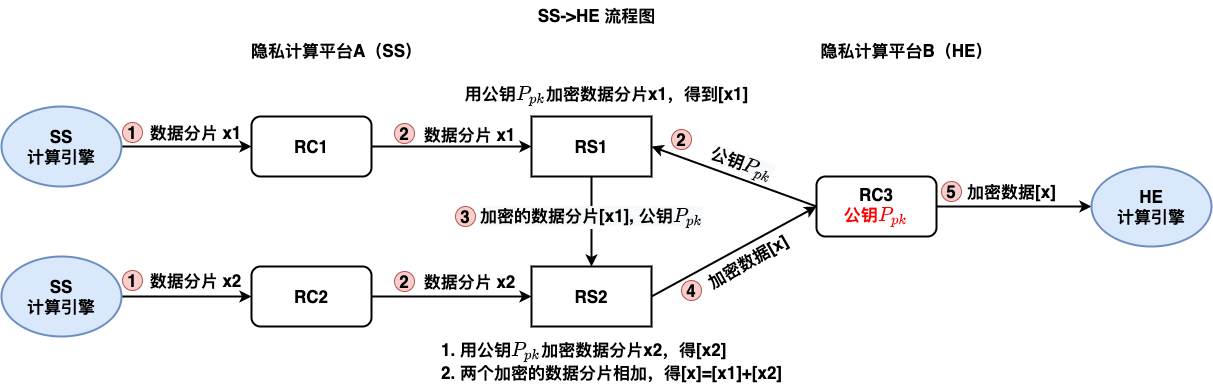

The diagram above was exported from draw.io. Its source (the exported page's mxGraphModel, read from the mxfile embedded in the PNG):
<mxGraphModel dx="2407" dy="1160" grid="1" gridSize="10" guides="1" tooltips="1" connect="1" arrows="1" fold="1" page="1" pageScale="1" pageWidth="827" pageHeight="1169" math="1" shadow="0">
  <root>
    <mxCell id="0" />
    <mxCell id="1" parent="0" />
    <mxCell id="2" value="RC1" style="rounded=1;whiteSpace=wrap;html=1;fontSize=17;fontStyle=1;strokeWidth=2;" vertex="1" parent="1">
      <mxGeometry x="160" y="1136" width="120" height="60" as="geometry" />
    </mxCell>
    <mxCell id="3" value="RC2" style="rounded=1;whiteSpace=wrap;html=1;fontSize=17;fontStyle=1;strokeWidth=2;" vertex="1" parent="1">
      <mxGeometry x="160" y="1286" width="120" height="60" as="geometry" />
    </mxCell>
    <mxCell id="4" style="edgeStyle=orthogonalEdgeStyle;rounded=0;orthogonalLoop=1;jettySize=auto;html=1;exitX=0;exitY=0.5;exitDx=0;exitDy=0;entryX=1;entryY=0.5;entryDx=0;entryDy=0;strokeWidth=2;fontStyle=1;startArrow=classic;startFill=1;endArrow=none;endFill=0;" edge="1" source="7" target="2" parent="1">
      <mxGeometry relative="1" as="geometry" />
    </mxCell>
    <mxCell id="5" style="edgeStyle=orthogonalEdgeStyle;rounded=0;orthogonalLoop=1;jettySize=auto;html=1;exitX=0.5;exitY=1;exitDx=0;exitDy=0;entryX=0.5;entryY=0;entryDx=0;entryDy=0;fontSize=17;startArrow=none;startFill=0;endArrow=classic;endFill=1;strokeWidth=2;" edge="1" source="7" target="9" parent="1">
      <mxGeometry relative="1" as="geometry" />
    </mxCell>
    <mxCell id="6" value="&lt;span style=&quot;font-weight: 700 ; background-color: rgb(248 , 249 , 250)&quot;&gt;加密的数据分片[x1], 公钥\(P_{pk}\)&lt;/span&gt;" style="edgeLabel;html=1;align=center;verticalAlign=middle;resizable=0;points=[];fontSize=17;" vertex="1" connectable="0" parent="5">
      <mxGeometry x="-0.1111" y="-1" relative="1" as="geometry">
        <mxPoint as="offset" />
      </mxGeometry>
    </mxCell>
    <mxCell id="7" value="RS1" style="rounded=0;whiteSpace=wrap;html=1;fontSize=17;fontStyle=1;strokeWidth=2;" vertex="1" parent="1">
      <mxGeometry x="440" y="1136" width="120" height="60" as="geometry" />
    </mxCell>
    <mxCell id="8" style="edgeStyle=orthogonalEdgeStyle;rounded=0;orthogonalLoop=1;jettySize=auto;html=1;exitX=0;exitY=0.5;exitDx=0;exitDy=0;entryX=1;entryY=0.5;entryDx=0;entryDy=0;strokeWidth=2;fontStyle=1;startArrow=classic;startFill=1;endArrow=none;endFill=0;" edge="1" source="9" target="3" parent="1">
      <mxGeometry relative="1" as="geometry" />
    </mxCell>
    <mxCell id="9" value="RS2" style="rounded=0;whiteSpace=wrap;html=1;fontSize=17;fontStyle=1;strokeWidth=2;" vertex="1" parent="1">
      <mxGeometry x="440" y="1286" width="120" height="60" as="geometry" />
    </mxCell>
    <mxCell id="10" style="rounded=0;orthogonalLoop=1;jettySize=auto;html=1;exitX=0;exitY=0.5;exitDx=0;exitDy=0;entryX=1;entryY=0.5;entryDx=0;entryDy=0;strokeWidth=2;fontStyle=1;startArrow=classic;startFill=1;endArrow=none;endFill=0;" edge="1" source="14" target="9" parent="1">
      <mxGeometry relative="1" as="geometry" />
    </mxCell>
    <mxCell id="11" style="rounded=0;orthogonalLoop=1;jettySize=auto;html=1;exitX=0;exitY=0.5;exitDx=0;exitDy=0;entryX=1;entryY=0.5;entryDx=0;entryDy=0;fontSize=17;startArrow=none;startFill=0;endArrow=classic;endFill=1;strokeWidth=2;" edge="1" source="14" target="7" parent="1">
      <mxGeometry relative="1" as="geometry" />
    </mxCell>
    <mxCell id="12" value="&lt;span style=&quot;font-weight: 700 ; background-color: rgb(248 , 249 , 250)&quot;&gt;公钥\(P_{pk}\)&lt;/span&gt;" style="edgeLabel;html=1;align=center;verticalAlign=middle;resizable=0;points=[];fontSize=17;rotation=20;" vertex="1" connectable="0" parent="11">
      <mxGeometry x="-0.1319" y="1" relative="1" as="geometry">
        <mxPoint x="-4" y="-18" as="offset" />
      </mxGeometry>
    </mxCell>
    <mxCell id="13" style="edgeStyle=none;rounded=0;orthogonalLoop=1;jettySize=auto;html=1;exitX=1;exitY=0.5;exitDx=0;exitDy=0;fontSize=17;startArrow=none;startFill=0;endArrow=classic;endFill=1;strokeWidth=2;entryX=0;entryY=0.5;entryDx=0;entryDy=0;" edge="1" source="14" target="37" parent="1">
      <mxGeometry relative="1" as="geometry">
        <mxPoint x="970" y="1226" as="targetPoint" />
      </mxGeometry>
    </mxCell>
    <mxCell id="14" value="RC3&lt;br&gt;&lt;span style=&quot;color: rgb(255 , 0 , 0) ; font-family: &amp;#34;helvetica&amp;#34;&quot;&gt;公钥\(P_{pk}\)&lt;/span&gt;" style="rounded=1;whiteSpace=wrap;html=1;fontSize=17;fontStyle=1;strokeWidth=2;" vertex="1" parent="1">
      <mxGeometry x="725" y="1196" width="120" height="60" as="geometry" />
    </mxCell>
    <mxCell id="15" value="加密数据[x]" style="text;html=1;align=center;verticalAlign=middle;resizable=0;points=[];autosize=1;strokeColor=none;fontSize=17;fontStyle=1;rotation=-30;" vertex="1" parent="1">
      <mxGeometry x="606" y="1266" width="100" height="30" as="geometry" />
    </mxCell>
    <mxCell id="16" value="&lt;div style=&quot;text-align: left&quot;&gt;&lt;span&gt;1. 用公钥\(P_{pk}\)&lt;/span&gt;&lt;span&gt;加密数据分片x2，得[x2]&lt;/span&gt;&lt;/div&gt;&lt;div style=&quot;text-align: left&quot;&gt;&lt;span&gt;2. 两个加密的数据分片相加，得[x]=[x1]+[x2]&lt;/span&gt;&lt;/div&gt;" style="text;html=1;align=center;verticalAlign=middle;resizable=0;points=[];autosize=1;strokeColor=none;fontSize=17;fontStyle=1" vertex="1" parent="1">
      <mxGeometry x="340" y="1356" width="360" height="50" as="geometry" />
    </mxCell>
    <mxCell id="17" value="&lt;span&gt;SS-&amp;gt;HE 流程图&lt;/span&gt;" style="text;html=1;align=center;verticalAlign=middle;resizable=0;points=[];autosize=1;strokeColor=none;fontSize=17;fontStyle=1" vertex="1" parent="1">
      <mxGeometry x="440" y="1020" width="130" height="30" as="geometry" />
    </mxCell>
    <mxCell id="18" value="隐私计算平台A（SS）" style="text;html=1;align=center;verticalAlign=middle;resizable=0;points=[];autosize=1;strokeColor=none;fontSize=17;fontStyle=1" vertex="1" parent="1">
      <mxGeometry x="150" y="1055" width="190" height="30" as="geometry" />
    </mxCell>
    <mxCell id="19" value="隐私计算平台B（HE）" style="text;html=1;align=center;verticalAlign=middle;resizable=0;points=[];autosize=1;strokeColor=none;fontSize=17;fontStyle=1" vertex="1" parent="1">
      <mxGeometry x="720" y="1055" width="190" height="30" as="geometry" />
    </mxCell>
    <mxCell id="20" value="4" style="ellipse;whiteSpace=wrap;html=1;aspect=fixed;fontSize=17;fontStyle=1;fillColor=#f8cecc;strokeColor=#b85450;" vertex="1" parent="1">
      <mxGeometry x="590" y="1300" width="20" height="20" as="geometry" />
    </mxCell>
    <mxCell id="21" value="2" style="ellipse;whiteSpace=wrap;html=1;aspect=fixed;fontSize=17;fontStyle=1;fillColor=#f8cecc;strokeColor=#b85450;" vertex="1" parent="1">
      <mxGeometry x="303" y="1143" width="20" height="20" as="geometry" />
    </mxCell>
    <mxCell id="22" value="2" style="ellipse;whiteSpace=wrap;html=1;aspect=fixed;fontSize=17;fontStyle=1;fillColor=#f8cecc;strokeColor=#b85450;" vertex="1" parent="1">
      <mxGeometry x="303" y="1291" width="20" height="20" as="geometry" />
    </mxCell>
    <mxCell id="23" value="数据分片 x1" style="text;html=1;align=center;verticalAlign=middle;resizable=0;points=[];autosize=1;strokeColor=none;fontSize=17;fontStyle=1" vertex="1" parent="1">
      <mxGeometry x="323" y="1139" width="110" height="30" as="geometry" />
    </mxCell>
    <mxCell id="24" value="数据分片 x2" style="text;html=1;align=center;verticalAlign=middle;resizable=0;points=[];autosize=1;strokeColor=none;fontSize=17;fontStyle=1" vertex="1" parent="1">
      <mxGeometry x="323" y="1286" width="110" height="30" as="geometry" />
    </mxCell>
    <mxCell id="25" value="2" style="ellipse;whiteSpace=wrap;html=1;aspect=fixed;fontSize=17;fontStyle=1;fillColor=#f8cecc;strokeColor=#b85450;" vertex="1" parent="1">
      <mxGeometry x="580" y="1149" width="20" height="20" as="geometry" />
    </mxCell>
    <mxCell id="26" value="用公钥\(P_{pk}\)加密数据分片x1，得到[x1]" style="text;html=1;align=center;verticalAlign=middle;resizable=0;points=[];autosize=1;strokeColor=none;fontSize=17;fontStyle=1" vertex="1" parent="1">
      <mxGeometry x="345" y="1100" width="340" height="30" as="geometry" />
    </mxCell>
    <mxCell id="27" value="3" style="ellipse;whiteSpace=wrap;html=1;aspect=fixed;fontSize=17;fontStyle=1;fillColor=#f8cecc;strokeColor=#b85450;" vertex="1" parent="1">
      <mxGeometry x="364" y="1226" width="20" height="20" as="geometry" />
    </mxCell>
    <mxCell id="28" value="加密数据[x]" style="text;html=1;align=center;verticalAlign=middle;resizable=0;points=[];autosize=1;strokeColor=none;fontSize=17;fontStyle=1;rotation=0;" vertex="1" parent="1">
      <mxGeometry x="870" y="1196" width="100" height="30" as="geometry" />
    </mxCell>
    <mxCell id="29" style="edgeStyle=none;rounded=0;orthogonalLoop=1;jettySize=auto;html=1;exitX=1;exitY=0.5;exitDx=0;exitDy=0;entryX=0;entryY=0.5;entryDx=0;entryDy=0;fontSize=17;startArrow=none;startFill=0;endArrow=classic;endFill=1;strokeWidth=2;" edge="1" source="30" target="2" parent="1">
      <mxGeometry relative="1" as="geometry" />
    </mxCell>
    <mxCell id="30" value="&lt;b&gt;SS&lt;br&gt;计算引擎&lt;/b&gt;" style="ellipse;whiteSpace=wrap;html=1;fontSize=17;strokeWidth=2;fillColor=#dae8fc;strokeColor=#6c8ebf;" vertex="1" parent="1">
      <mxGeometry x="-90" y="1126" width="120" height="80" as="geometry" />
    </mxCell>
    <mxCell id="31" style="edgeStyle=none;rounded=0;orthogonalLoop=1;jettySize=auto;html=1;exitX=1;exitY=0.5;exitDx=0;exitDy=0;entryX=0;entryY=0.5;entryDx=0;entryDy=0;fontSize=17;startArrow=none;startFill=0;endArrow=classic;endFill=1;strokeWidth=2;" edge="1" source="32" target="3" parent="1">
      <mxGeometry relative="1" as="geometry" />
    </mxCell>
    <mxCell id="32" value="&lt;b&gt;SS&lt;br&gt;计算引擎&lt;/b&gt;" style="ellipse;whiteSpace=wrap;html=1;fontSize=17;strokeWidth=2;fillColor=#dae8fc;strokeColor=#6c8ebf;" vertex="1" parent="1">
      <mxGeometry x="-90" y="1276" width="120" height="80" as="geometry" />
    </mxCell>
    <mxCell id="33" value="数据分片 x1" style="text;html=1;align=center;verticalAlign=middle;resizable=0;points=[];autosize=1;strokeColor=none;fontSize=17;fontStyle=1" vertex="1" parent="1">
      <mxGeometry x="49" y="1137" width="110" height="30" as="geometry" />
    </mxCell>
    <mxCell id="34" value="数据分片 x2" style="text;html=1;align=center;verticalAlign=middle;resizable=0;points=[];autosize=1;strokeColor=none;fontSize=17;fontStyle=1" vertex="1" parent="1">
      <mxGeometry x="49" y="1285" width="110" height="30" as="geometry" />
    </mxCell>
    <mxCell id="35" value="1" style="ellipse;whiteSpace=wrap;html=1;aspect=fixed;fontSize=17;fontStyle=1;fillColor=#f8cecc;strokeColor=#b85450;" vertex="1" parent="1">
      <mxGeometry x="31" y="1142" width="20" height="20" as="geometry" />
    </mxCell>
    <mxCell id="36" value="1" style="ellipse;whiteSpace=wrap;html=1;aspect=fixed;fontSize=17;fontStyle=1;fillColor=#f8cecc;strokeColor=#b85450;" vertex="1" parent="1">
      <mxGeometry x="31" y="1290" width="20" height="20" as="geometry" />
    </mxCell>
    <mxCell id="37" value="&lt;b&gt;HE&lt;br&gt;计算引擎&lt;/b&gt;" style="ellipse;whiteSpace=wrap;html=1;fontSize=17;strokeWidth=2;fillColor=#dae8fc;strokeColor=#6c8ebf;" vertex="1" parent="1">
      <mxGeometry x="1000" y="1186" width="120" height="80" as="geometry" />
    </mxCell>
    <mxCell id="38" value="5" style="ellipse;whiteSpace=wrap;html=1;aspect=fixed;fontSize=17;fontStyle=1;fillColor=#f8cecc;strokeColor=#b85450;" vertex="1" parent="1">
      <mxGeometry x="850" y="1201" width="20" height="20" as="geometry" />
    </mxCell>
  </root>
</mxGraphModel>